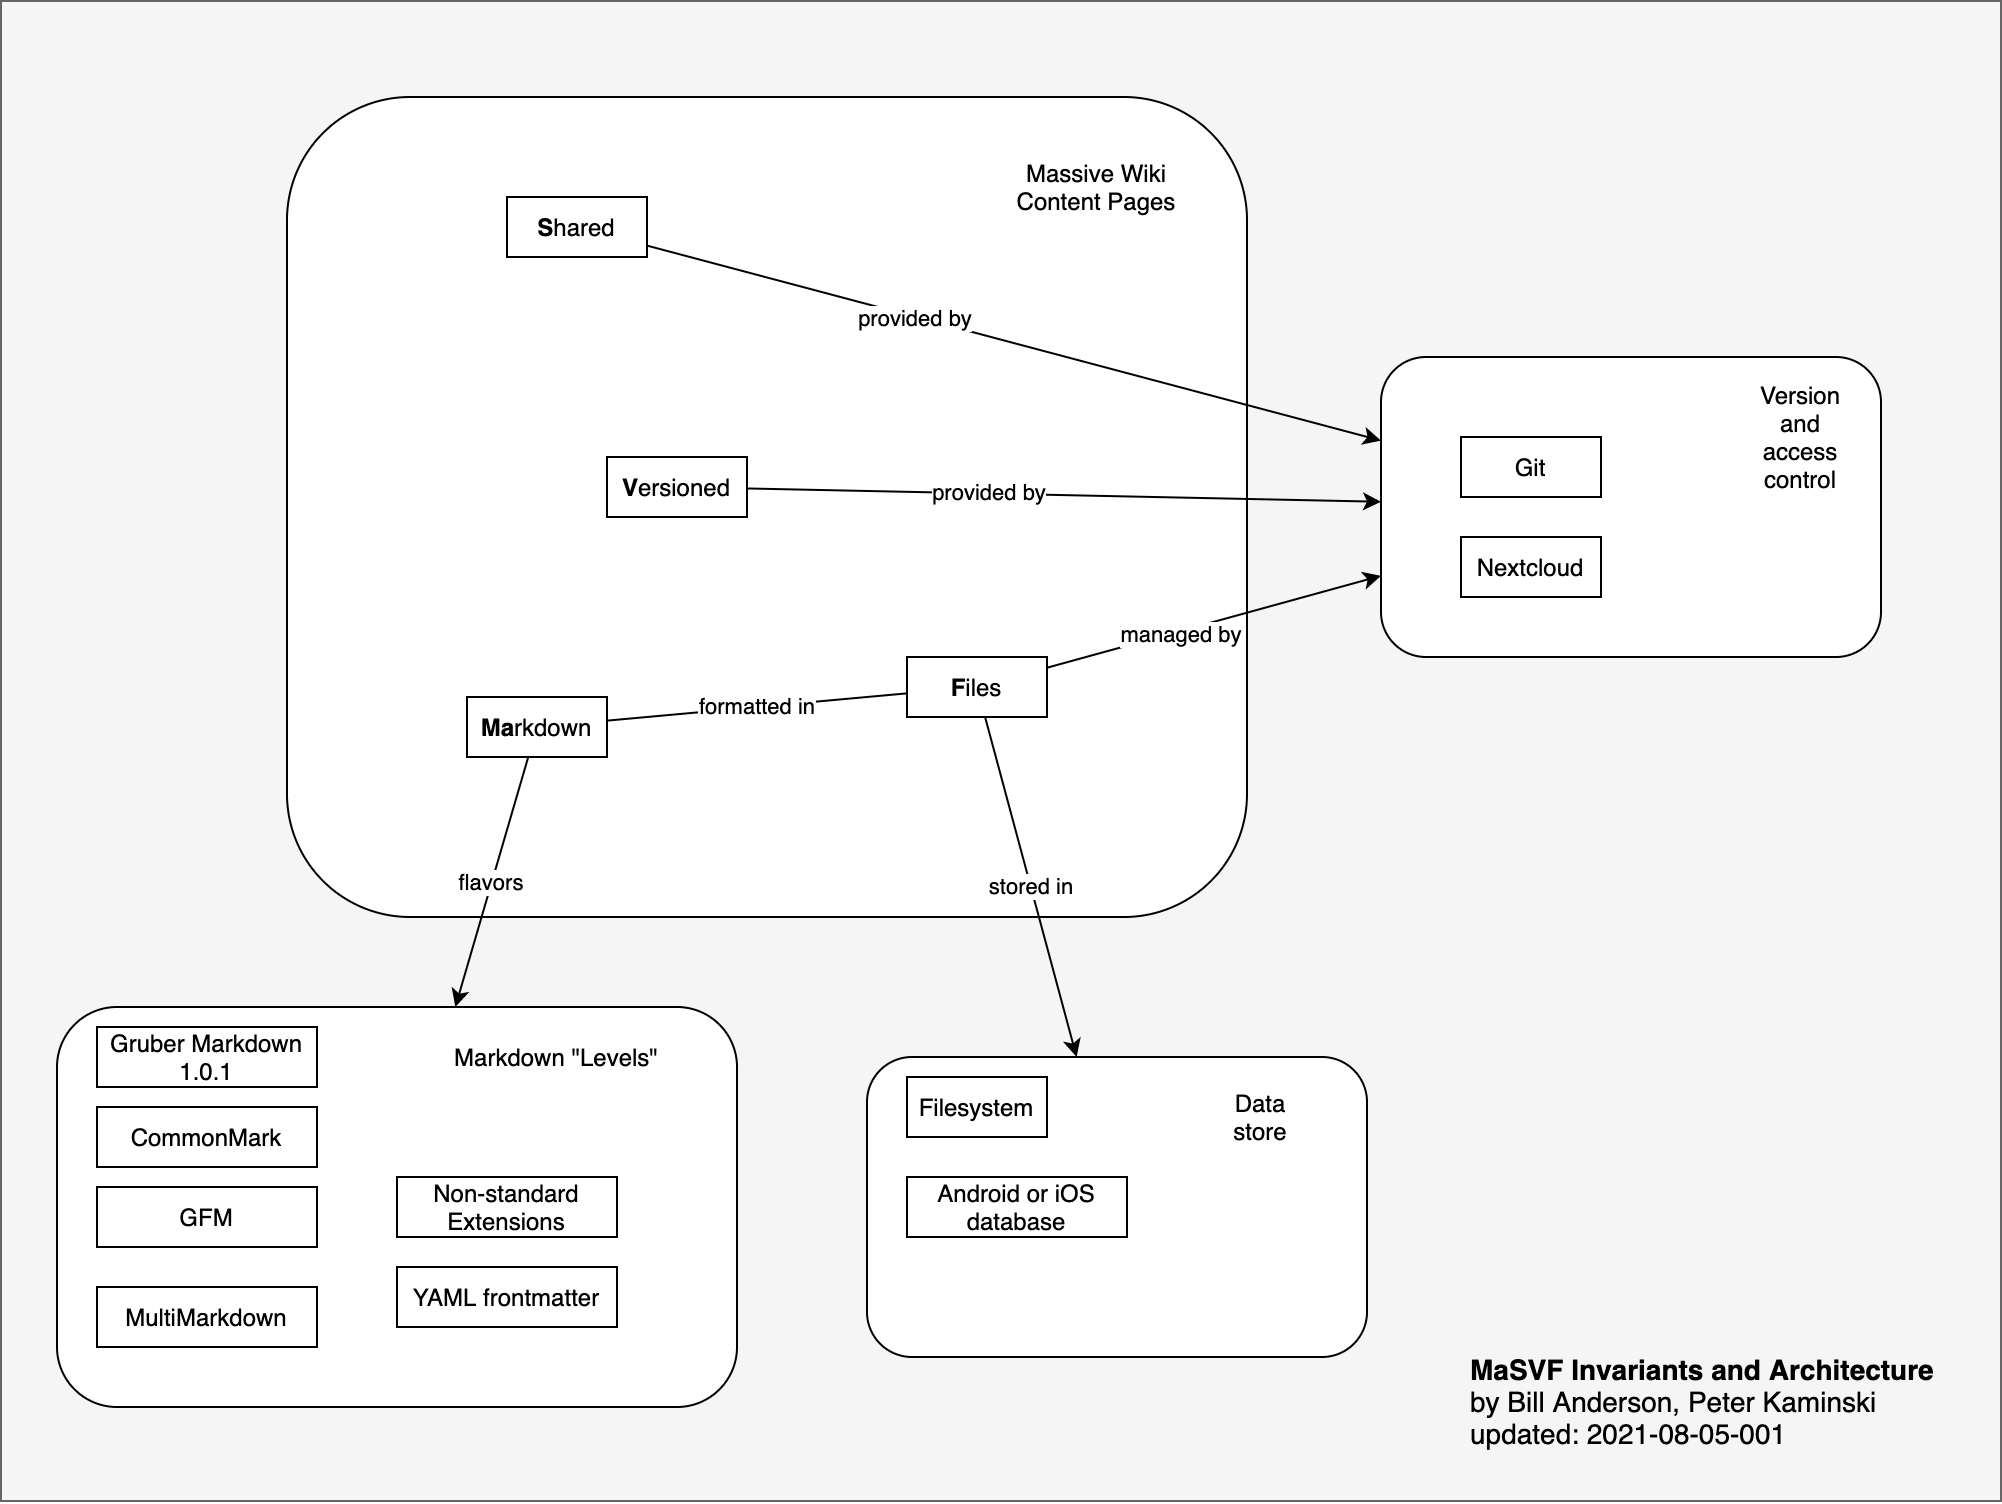

The diagram above was exported from draw.io. Its source (the exported page's mxGraphModel, read from the mxfile embedded in the PNG):
<mxGraphModel dx="1568" dy="1090" grid="1" gridSize="10" guides="1" tooltips="1" connect="1" arrows="1" fold="1" page="1" pageScale="1" pageWidth="1100" pageHeight="850" math="0" shadow="0">
  <root>
    <mxCell id="0" />
    <mxCell id="1" parent="0" />
    <mxCell id="LzR7LwUojnGC9ldljy3n-36" value="" style="rounded=0;whiteSpace=wrap;html=1;fontSize=14;align=left;fillColor=#f5f5f5;strokeColor=#666666;fontColor=#333333;" vertex="1" parent="1">
      <mxGeometry x="40" y="50" width="1000" height="750" as="geometry" />
    </mxCell>
    <mxCell id="LzR7LwUojnGC9ldljy3n-5" value="" style="rounded=1;whiteSpace=wrap;html=1;" vertex="1" parent="1">
      <mxGeometry x="183" y="98" width="480" height="410" as="geometry" />
    </mxCell>
    <mxCell id="QeR92jzcfruP5Qug4Hm2-5" value="&lt;b&gt;S&lt;/b&gt;hared" style="rounded=0;whiteSpace=wrap;html=1;" parent="1" vertex="1">
      <mxGeometry x="293" y="148" width="70" height="30" as="geometry" />
    </mxCell>
    <mxCell id="QeR92jzcfruP5Qug4Hm2-6" value="&lt;b&gt;V&lt;/b&gt;ersioned" style="rounded=0;whiteSpace=wrap;html=1;" parent="1" vertex="1">
      <mxGeometry x="343" y="278" width="70" height="30" as="geometry" />
    </mxCell>
    <mxCell id="LzR7LwUojnGC9ldljy3n-2" value="formatted in" style="edgeStyle=none;rounded=0;orthogonalLoop=1;jettySize=auto;html=1;endArrow=none;endFill=0;" edge="1" parent="1" source="QeR92jzcfruP5Qug4Hm2-7" target="QeR92jzcfruP5Qug4Hm2-10">
      <mxGeometry relative="1" as="geometry" />
    </mxCell>
    <mxCell id="LzR7LwUojnGC9ldljy3n-3" style="edgeStyle=none;rounded=0;orthogonalLoop=1;jettySize=auto;html=1;startArrow=classic;startFill=1;endArrow=none;endFill=0;" edge="1" parent="1" source="QeR92jzcfruP5Qug4Hm2-11" target="QeR92jzcfruP5Qug4Hm2-7">
      <mxGeometry relative="1" as="geometry" />
    </mxCell>
    <mxCell id="LzR7LwUojnGC9ldljy3n-17" value="managed by" style="edgeLabel;html=1;align=center;verticalAlign=middle;resizable=0;points=[];" vertex="1" connectable="0" parent="LzR7LwUojnGC9ldljy3n-3">
      <mxGeometry x="0.2123" y="1" relative="1" as="geometry">
        <mxPoint as="offset" />
      </mxGeometry>
    </mxCell>
    <mxCell id="LzR7LwUojnGC9ldljy3n-16" value="stored in" style="edgeStyle=none;rounded=0;orthogonalLoop=1;jettySize=auto;html=1;startArrow=classic;startFill=1;endArrow=none;endFill=0;" edge="1" parent="1" source="LzR7LwUojnGC9ldljy3n-11" target="QeR92jzcfruP5Qug4Hm2-7">
      <mxGeometry relative="1" as="geometry" />
    </mxCell>
    <mxCell id="QeR92jzcfruP5Qug4Hm2-7" value="&lt;b&gt;F&lt;/b&gt;iles" style="rounded=0;whiteSpace=wrap;html=1;" parent="1" vertex="1">
      <mxGeometry x="493" y="378" width="70" height="30" as="geometry" />
    </mxCell>
    <mxCell id="LzR7LwUojnGC9ldljy3n-19" value="flavors" style="edgeStyle=none;rounded=0;orthogonalLoop=1;jettySize=auto;html=1;startArrow=classic;startFill=1;endArrow=none;endFill=0;" edge="1" parent="1" source="LzR7LwUojnGC9ldljy3n-18" target="QeR92jzcfruP5Qug4Hm2-10">
      <mxGeometry relative="1" as="geometry" />
    </mxCell>
    <mxCell id="QeR92jzcfruP5Qug4Hm2-10" value="&lt;b&gt;Ma&lt;/b&gt;rkdown" style="rounded=0;whiteSpace=wrap;html=1;" parent="1" vertex="1">
      <mxGeometry x="273" y="398" width="70" height="30" as="geometry" />
    </mxCell>
    <mxCell id="QeR92jzcfruP5Qug4Hm2-12" style="rounded=0;orthogonalLoop=1;jettySize=auto;html=1;startArrow=classic;startFill=1;endArrow=none;endFill=0;" parent="1" source="QeR92jzcfruP5Qug4Hm2-11" edge="1" target="QeR92jzcfruP5Qug4Hm2-6">
      <mxGeometry relative="1" as="geometry">
        <mxPoint x="293" y="258" as="targetPoint" />
      </mxGeometry>
    </mxCell>
    <mxCell id="LzR7LwUojnGC9ldljy3n-7" value="provided by" style="edgeLabel;html=1;align=center;verticalAlign=middle;resizable=0;points=[];" vertex="1" connectable="0" parent="QeR92jzcfruP5Qug4Hm2-12">
      <mxGeometry x="0.244" y="-1" relative="1" as="geometry">
        <mxPoint as="offset" />
      </mxGeometry>
    </mxCell>
    <mxCell id="LzR7LwUojnGC9ldljy3n-1" style="rounded=0;orthogonalLoop=1;jettySize=auto;html=1;startArrow=classic;startFill=1;endArrow=none;endFill=0;" edge="1" parent="1" source="QeR92jzcfruP5Qug4Hm2-11" target="QeR92jzcfruP5Qug4Hm2-5">
      <mxGeometry relative="1" as="geometry" />
    </mxCell>
    <mxCell id="LzR7LwUojnGC9ldljy3n-8" value="provided by" style="edgeLabel;html=1;align=center;verticalAlign=middle;resizable=0;points=[];" vertex="1" connectable="0" parent="LzR7LwUojnGC9ldljy3n-1">
      <mxGeometry x="0.2735" relative="1" as="geometry">
        <mxPoint as="offset" />
      </mxGeometry>
    </mxCell>
    <mxCell id="QeR92jzcfruP5Qug4Hm2-11" value="" style="rounded=1;whiteSpace=wrap;html=1;" parent="1" vertex="1">
      <mxGeometry x="730" y="228" width="250" height="150" as="geometry" />
    </mxCell>
    <mxCell id="LzR7LwUojnGC9ldljy3n-6" value="Massive Wiki&lt;br&gt;Content Pages" style="text;html=1;strokeColor=none;fillColor=none;align=center;verticalAlign=middle;whiteSpace=wrap;rounded=0;" vertex="1" parent="1">
      <mxGeometry x="533" y="118" width="110" height="50" as="geometry" />
    </mxCell>
    <mxCell id="LzR7LwUojnGC9ldljy3n-9" value="&lt;span&gt;Git&lt;/span&gt;" style="rounded=0;whiteSpace=wrap;html=1;" vertex="1" parent="1">
      <mxGeometry x="770" y="268" width="70" height="30" as="geometry" />
    </mxCell>
    <mxCell id="LzR7LwUojnGC9ldljy3n-10" value="Nextcloud" style="rounded=0;whiteSpace=wrap;html=1;" vertex="1" parent="1">
      <mxGeometry x="770" y="318" width="70" height="30" as="geometry" />
    </mxCell>
    <mxCell id="LzR7LwUojnGC9ldljy3n-11" value="" style="rounded=1;whiteSpace=wrap;html=1;" vertex="1" parent="1">
      <mxGeometry x="473" y="578" width="250" height="150" as="geometry" />
    </mxCell>
    <mxCell id="LzR7LwUojnGC9ldljy3n-12" value="&lt;span&gt;Filesystem&lt;/span&gt;" style="rounded=0;whiteSpace=wrap;html=1;" vertex="1" parent="1">
      <mxGeometry x="493" y="588" width="70" height="30" as="geometry" />
    </mxCell>
    <mxCell id="LzR7LwUojnGC9ldljy3n-13" value="Android or iOS database" style="rounded=0;whiteSpace=wrap;html=1;" vertex="1" parent="1">
      <mxGeometry x="493" y="638" width="110" height="30" as="geometry" />
    </mxCell>
    <mxCell id="LzR7LwUojnGC9ldljy3n-14" value="Data store" style="text;html=1;strokeColor=none;fillColor=none;align=center;verticalAlign=middle;whiteSpace=wrap;rounded=0;" vertex="1" parent="1">
      <mxGeometry x="650" y="598" width="40" height="20" as="geometry" />
    </mxCell>
    <mxCell id="LzR7LwUojnGC9ldljy3n-15" value="Version and access control" style="text;html=1;strokeColor=none;fillColor=none;align=center;verticalAlign=middle;whiteSpace=wrap;rounded=0;" vertex="1" parent="1">
      <mxGeometry x="920" y="258" width="40" height="20" as="geometry" />
    </mxCell>
    <mxCell id="LzR7LwUojnGC9ldljy3n-18" value="" style="rounded=1;whiteSpace=wrap;html=1;" vertex="1" parent="1">
      <mxGeometry x="68" y="553" width="340" height="200" as="geometry" />
    </mxCell>
    <mxCell id="LzR7LwUojnGC9ldljy3n-20" value="&lt;span&gt;CommonMark&lt;/span&gt;" style="rounded=0;whiteSpace=wrap;html=1;" vertex="1" parent="1">
      <mxGeometry x="88" y="603" width="110" height="30" as="geometry" />
    </mxCell>
    <mxCell id="LzR7LwUojnGC9ldljy3n-21" value="&lt;span&gt;GFM&lt;/span&gt;" style="rounded=0;whiteSpace=wrap;html=1;" vertex="1" parent="1">
      <mxGeometry x="88" y="643" width="110" height="30" as="geometry" />
    </mxCell>
    <mxCell id="LzR7LwUojnGC9ldljy3n-22" value="Gruber Markdown 1.0.1" style="rounded=0;whiteSpace=wrap;html=1;" vertex="1" parent="1">
      <mxGeometry x="88" y="563" width="110" height="30" as="geometry" />
    </mxCell>
    <mxCell id="LzR7LwUojnGC9ldljy3n-24" value="&lt;span&gt;MultiMarkdown&lt;/span&gt;" style="rounded=0;whiteSpace=wrap;html=1;" vertex="1" parent="1">
      <mxGeometry x="88" y="693" width="110" height="30" as="geometry" />
    </mxCell>
    <mxCell id="LzR7LwUojnGC9ldljy3n-25" value="Markdown &quot;Levels&quot;" style="text;html=1;strokeColor=none;fillColor=none;align=center;verticalAlign=middle;whiteSpace=wrap;rounded=0;" vertex="1" parent="1">
      <mxGeometry x="258" y="563" width="120" height="30" as="geometry" />
    </mxCell>
    <mxCell id="LzR7LwUojnGC9ldljy3n-26" value="&lt;b style=&quot;font-size: 14px&quot;&gt;MaSVF Invariants and Architecture&lt;br style=&quot;font-size: 14px&quot;&gt;&lt;/b&gt;by Bill Anderson, Peter Kaminski&lt;br style=&quot;font-size: 14px&quot;&gt;updated: 2021-08-05-001" style="text;html=1;strokeColor=none;fillColor=none;align=left;verticalAlign=middle;whiteSpace=wrap;rounded=0;fontSize=14;" vertex="1" parent="1">
      <mxGeometry x="773" y="740" width="260" height="20" as="geometry" />
    </mxCell>
    <mxCell id="LzR7LwUojnGC9ldljy3n-28" style="edgeStyle=none;rounded=0;orthogonalLoop=1;jettySize=auto;html=1;exitX=0.5;exitY=0;exitDx=0;exitDy=0;fontSize=14;startArrow=classic;startFill=1;endArrow=none;endFill=0;" edge="1" parent="1" source="LzR7LwUojnGC9ldljy3n-22" target="LzR7LwUojnGC9ldljy3n-22">
      <mxGeometry relative="1" as="geometry" />
    </mxCell>
    <mxCell id="LzR7LwUojnGC9ldljy3n-29" value="&lt;span&gt;Non-standard Extensions&lt;/span&gt;" style="rounded=0;whiteSpace=wrap;html=1;" vertex="1" parent="1">
      <mxGeometry x="238" y="638" width="110" height="30" as="geometry" />
    </mxCell>
    <mxCell id="LzR7LwUojnGC9ldljy3n-31" value="&lt;span&gt;YAML frontmatter&lt;/span&gt;" style="rounded=0;whiteSpace=wrap;html=1;" vertex="1" parent="1">
      <mxGeometry x="238" y="683" width="110" height="30" as="geometry" />
    </mxCell>
  </root>
</mxGraphModel>